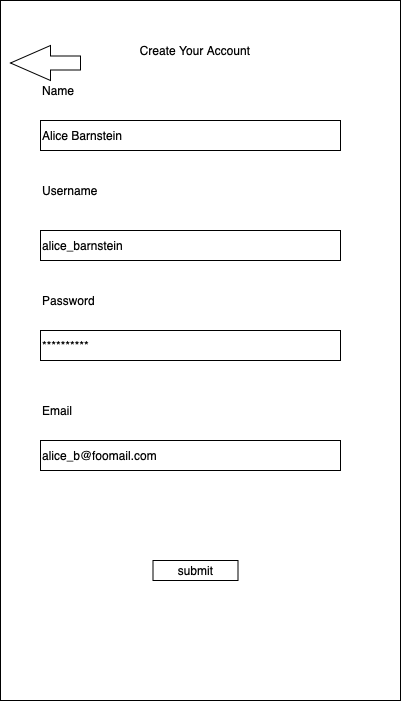

The diagram above was exported from draw.io. Its source (the exported page's mxGraphModel, read from the mxfile embedded in the PNG):
<mxGraphModel dx="553" dy="568" grid="1" gridSize="10" guides="1" tooltips="1" connect="1" arrows="1" fold="1" page="1" pageScale="1" pageWidth="850" pageHeight="1100" math="0" shadow="0">
  <root>
    <mxCell id="0" />
    <mxCell id="1" parent="0" />
    <mxCell id="2" value="" style="rounded=0;whiteSpace=wrap;html=1;" vertex="1" parent="1">
      <mxGeometry x="80" y="40" width="400" height="700" as="geometry" />
    </mxCell>
    <mxCell id="3" value="Name" style="text;html=1;strokeColor=none;fillColor=none;align=left;verticalAlign=middle;whiteSpace=wrap;rounded=0;" vertex="1" parent="1">
      <mxGeometry x="120" y="120" width="300" height="20" as="geometry" />
    </mxCell>
    <mxCell id="4" value="Username" style="text;html=1;strokeColor=none;fillColor=none;align=left;verticalAlign=middle;whiteSpace=wrap;rounded=0;" vertex="1" parent="1">
      <mxGeometry x="120" y="220" width="300" height="20" as="geometry" />
    </mxCell>
    <mxCell id="5" value="Password" style="text;html=1;strokeColor=none;fillColor=none;align=left;verticalAlign=middle;whiteSpace=wrap;rounded=0;" vertex="1" parent="1">
      <mxGeometry x="120" y="330" width="300" height="20" as="geometry" />
    </mxCell>
    <mxCell id="6" value="Alice Barnstein" style="rounded=0;whiteSpace=wrap;html=1;align=left;" vertex="1" parent="1">
      <mxGeometry x="120" y="160" width="300" height="30" as="geometry" />
    </mxCell>
    <mxCell id="7" value="&lt;span style=&quot;background-color: rgb(255 , 255 , 255)&quot;&gt;alice_barnstein&lt;/span&gt;" style="rounded=0;whiteSpace=wrap;html=1;align=left;" vertex="1" parent="1">
      <mxGeometry x="120" y="270" width="300" height="30" as="geometry" />
    </mxCell>
    <mxCell id="8" value="**********" style="rounded=0;whiteSpace=wrap;html=1;align=left;" vertex="1" parent="1">
      <mxGeometry x="120" y="370" width="300" height="30" as="geometry" />
    </mxCell>
    <mxCell id="9" value="Email" style="text;html=1;strokeColor=none;fillColor=none;align=left;verticalAlign=middle;whiteSpace=wrap;rounded=0;" vertex="1" parent="1">
      <mxGeometry x="120" y="440" width="300" height="20" as="geometry" />
    </mxCell>
    <mxCell id="10" value="alice_b@foomail.com" style="rounded=0;whiteSpace=wrap;html=1;align=left;" vertex="1" parent="1">
      <mxGeometry x="120" y="480" width="300" height="30" as="geometry" />
    </mxCell>
    <mxCell id="11" value="Create Your Account" style="text;html=1;strokeColor=none;fillColor=none;align=center;verticalAlign=middle;whiteSpace=wrap;rounded=0;" vertex="1" parent="1">
      <mxGeometry x="180" y="80" width="190" height="20" as="geometry" />
    </mxCell>
    <mxCell id="12" value="submit" style="rounded=0;whiteSpace=wrap;html=1;" vertex="1" parent="1">
      <mxGeometry x="232.5" y="600" width="85" height="20" as="geometry" />
    </mxCell>
    <mxCell id="13" value="" style="html=1;shadow=0;dashed=0;align=center;verticalAlign=middle;shape=mxgraph.arrows2.arrow;dy=0.6;dx=40;flipH=1;notch=0;" vertex="1" parent="1">
      <mxGeometry x="90" y="85" width="70" height="35" as="geometry" />
    </mxCell>
  </root>
</mxGraphModel>